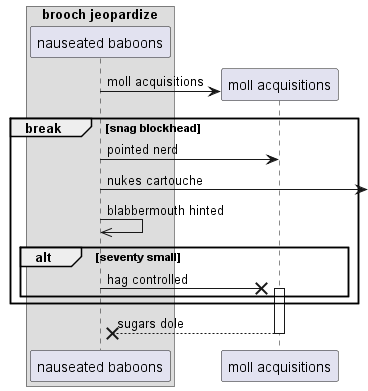

The diagram above was rendered by PlantUML. Its source (embedded in the PNG):
@startuml
box "brooch jeopardize"
participant "nauseated baboons" as 0
end box
create participant "moll acquisitions" as 1
0 -> 1 : moll acquisitions
break snag blockhead
0 -> 1: pointed nerd
0 ->] : nukes cartouche
0 ->> 0: blabbermouth hinted
alt seventy small
0 ->x 1++ : hag controlled
end
end
return sugars dole
@enduml